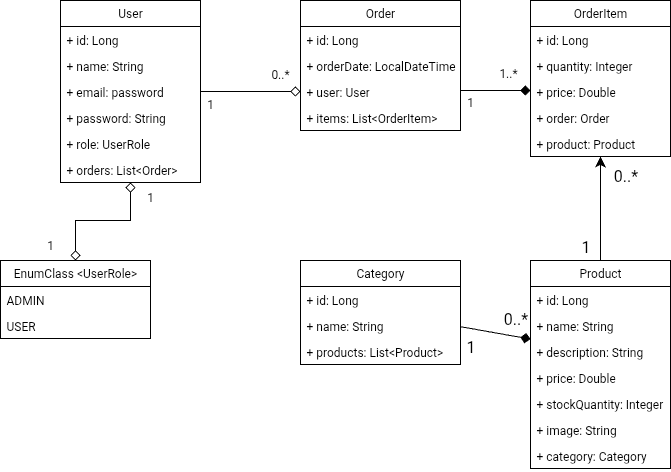

The diagram above was exported from draw.io. Its source (the exported page's mxGraphModel, read from the mxfile embedded in the PNG):
<mxGraphModel dx="786" dy="498" grid="1" gridSize="10" guides="1" tooltips="1" connect="1" arrows="1" fold="1" page="1" pageScale="1" pageWidth="827" pageHeight="1169" math="0" shadow="0">
  <root>
    <mxCell id="0" />
    <mxCell id="1" parent="0" />
    <mxCell id="_BmhHL3QOpjiyrXbVPqs-48" style="edgeStyle=orthogonalEdgeStyle;rounded=0;orthogonalLoop=1;jettySize=auto;html=1;entryX=0.5;entryY=0;entryDx=0;entryDy=0;fontSize=12;startSize=8;endSize=8;startArrow=diamond;startFill=0;endArrow=diamond;endFill=0;" parent="1" target="_BmhHL3QOpjiyrXbVPqs-39" edge="1">
      <mxGeometry relative="1" as="geometry">
        <mxPoint x="180" y="322" as="sourcePoint" />
        <mxPoint x="600" y="429" as="targetPoint" />
        <Array as="points">
          <mxPoint x="180" y="360" />
          <mxPoint x="125" y="360" />
        </Array>
      </mxGeometry>
    </mxCell>
    <mxCell id="_BmhHL3QOpjiyrXbVPqs-9" value="User" style="swimlane;fontStyle=0;childLayout=stackLayout;horizontal=1;startSize=26;fillColor=none;horizontalStack=0;resizeParent=1;resizeParentMax=0;resizeLast=0;collapsible=1;marginBottom=0;whiteSpace=wrap;html=1;" parent="1" vertex="1">
      <mxGeometry x="110" y="140" width="140" height="182" as="geometry" />
    </mxCell>
    <mxCell id="_BmhHL3QOpjiyrXbVPqs-10" value="+ id: Long" style="text;strokeColor=none;fillColor=none;align=left;verticalAlign=top;spacingLeft=4;spacingRight=4;overflow=hidden;rotatable=0;points=[[0,0.5],[1,0.5]];portConstraint=eastwest;whiteSpace=wrap;html=1;" parent="_BmhHL3QOpjiyrXbVPqs-9" vertex="1">
      <mxGeometry y="26" width="140" height="26" as="geometry" />
    </mxCell>
    <mxCell id="_BmhHL3QOpjiyrXbVPqs-11" value="+ name: String&lt;div&gt;&lt;br&gt;&lt;/div&gt;" style="text;strokeColor=none;fillColor=none;align=left;verticalAlign=top;spacingLeft=4;spacingRight=4;overflow=hidden;rotatable=0;points=[[0,0.5],[1,0.5]];portConstraint=eastwest;whiteSpace=wrap;html=1;" parent="_BmhHL3QOpjiyrXbVPqs-9" vertex="1">
      <mxGeometry y="52" width="140" height="26" as="geometry" />
    </mxCell>
    <mxCell id="_BmhHL3QOpjiyrXbVPqs-15" value="+ email: password" style="text;strokeColor=none;fillColor=none;align=left;verticalAlign=top;spacingLeft=4;spacingRight=4;overflow=hidden;rotatable=0;points=[[0,0.5],[1,0.5]];portConstraint=eastwest;whiteSpace=wrap;html=1;" parent="_BmhHL3QOpjiyrXbVPqs-9" vertex="1">
      <mxGeometry y="78" width="140" height="26" as="geometry" />
    </mxCell>
    <mxCell id="_BmhHL3QOpjiyrXbVPqs-13" value="+ password: String" style="text;strokeColor=none;fillColor=none;align=left;verticalAlign=top;spacingLeft=4;spacingRight=4;overflow=hidden;rotatable=0;points=[[0,0.5],[1,0.5]];portConstraint=eastwest;whiteSpace=wrap;html=1;" parent="_BmhHL3QOpjiyrXbVPqs-9" vertex="1">
      <mxGeometry y="104" width="140" height="26" as="geometry" />
    </mxCell>
    <mxCell id="_BmhHL3QOpjiyrXbVPqs-14" value="+ role: UserRole" style="text;strokeColor=none;fillColor=none;align=left;verticalAlign=top;spacingLeft=4;spacingRight=4;overflow=hidden;rotatable=0;points=[[0,0.5],[1,0.5]];portConstraint=eastwest;whiteSpace=wrap;html=1;" parent="_BmhHL3QOpjiyrXbVPqs-9" vertex="1">
      <mxGeometry y="130" width="140" height="26" as="geometry" />
    </mxCell>
    <mxCell id="_BmhHL3QOpjiyrXbVPqs-12" value="+ orders: List&amp;lt;Order&amp;gt;" style="text;strokeColor=none;fillColor=none;align=left;verticalAlign=top;spacingLeft=4;spacingRight=4;overflow=hidden;rotatable=0;points=[[0,0.5],[1,0.5]];portConstraint=eastwest;whiteSpace=wrap;html=1;" parent="_BmhHL3QOpjiyrXbVPqs-9" vertex="1">
      <mxGeometry y="156" width="140" height="26" as="geometry" />
    </mxCell>
    <mxCell id="_BmhHL3QOpjiyrXbVPqs-16" value="Order" style="swimlane;fontStyle=0;childLayout=stackLayout;horizontal=1;startSize=26;fillColor=none;horizontalStack=0;resizeParent=1;resizeParentMax=0;resizeLast=0;collapsible=1;marginBottom=0;whiteSpace=wrap;html=1;" parent="1" vertex="1">
      <mxGeometry x="350" y="140" width="160" height="130" as="geometry" />
    </mxCell>
    <mxCell id="_BmhHL3QOpjiyrXbVPqs-17" value="+ id: Long" style="text;strokeColor=none;fillColor=none;align=left;verticalAlign=top;spacingLeft=4;spacingRight=4;overflow=hidden;rotatable=0;points=[[0,0.5],[1,0.5]];portConstraint=eastwest;whiteSpace=wrap;html=1;" parent="_BmhHL3QOpjiyrXbVPqs-16" vertex="1">
      <mxGeometry y="26" width="160" height="26" as="geometry" />
    </mxCell>
    <mxCell id="_BmhHL3QOpjiyrXbVPqs-18" value="+ orderDate: LocalDateTime" style="text;strokeColor=none;fillColor=none;align=left;verticalAlign=top;spacingLeft=4;spacingRight=4;overflow=hidden;rotatable=0;points=[[0,0.5],[1,0.5]];portConstraint=eastwest;whiteSpace=wrap;html=1;" parent="_BmhHL3QOpjiyrXbVPqs-16" vertex="1">
      <mxGeometry y="52" width="160" height="26" as="geometry" />
    </mxCell>
    <mxCell id="_BmhHL3QOpjiyrXbVPqs-20" value="+ user: User" style="text;strokeColor=none;fillColor=none;align=left;verticalAlign=top;spacingLeft=4;spacingRight=4;overflow=hidden;rotatable=0;points=[[0,0.5],[1,0.5]];portConstraint=eastwest;whiteSpace=wrap;html=1;" parent="_BmhHL3QOpjiyrXbVPqs-16" vertex="1">
      <mxGeometry y="78" width="160" height="26" as="geometry" />
    </mxCell>
    <mxCell id="_BmhHL3QOpjiyrXbVPqs-19" value="+ items: List&amp;lt;OrderItem&amp;gt;" style="text;strokeColor=none;fillColor=none;align=left;verticalAlign=top;spacingLeft=4;spacingRight=4;overflow=hidden;rotatable=0;points=[[0,0.5],[1,0.5]];portConstraint=eastwest;whiteSpace=wrap;html=1;" parent="_BmhHL3QOpjiyrXbVPqs-16" vertex="1">
      <mxGeometry y="104" width="160" height="26" as="geometry" />
    </mxCell>
    <mxCell id="_BmhHL3QOpjiyrXbVPqs-21" value="OrderItem" style="swimlane;fontStyle=0;childLayout=stackLayout;horizontal=1;startSize=26;fillColor=none;horizontalStack=0;resizeParent=1;resizeParentMax=0;resizeLast=0;collapsible=1;marginBottom=0;whiteSpace=wrap;html=1;" parent="1" vertex="1">
      <mxGeometry x="580" y="140" width="140" height="156" as="geometry" />
    </mxCell>
    <mxCell id="_BmhHL3QOpjiyrXbVPqs-22" value="+ id: Long" style="text;strokeColor=none;fillColor=none;align=left;verticalAlign=top;spacingLeft=4;spacingRight=4;overflow=hidden;rotatable=0;points=[[0,0.5],[1,0.5]];portConstraint=eastwest;whiteSpace=wrap;html=1;" parent="_BmhHL3QOpjiyrXbVPqs-21" vertex="1">
      <mxGeometry y="26" width="140" height="26" as="geometry" />
    </mxCell>
    <mxCell id="_BmhHL3QOpjiyrXbVPqs-23" value="+ quantity: Integer" style="text;strokeColor=none;fillColor=none;align=left;verticalAlign=top;spacingLeft=4;spacingRight=4;overflow=hidden;rotatable=0;points=[[0,0.5],[1,0.5]];portConstraint=eastwest;whiteSpace=wrap;html=1;" parent="_BmhHL3QOpjiyrXbVPqs-21" vertex="1">
      <mxGeometry y="52" width="140" height="26" as="geometry" />
    </mxCell>
    <mxCell id="_BmhHL3QOpjiyrXbVPqs-24" value="+ price: Double" style="text;strokeColor=none;fillColor=none;align=left;verticalAlign=top;spacingLeft=4;spacingRight=4;overflow=hidden;rotatable=0;points=[[0,0.5],[1,0.5]];portConstraint=eastwest;whiteSpace=wrap;html=1;" parent="_BmhHL3QOpjiyrXbVPqs-21" vertex="1">
      <mxGeometry y="78" width="140" height="26" as="geometry" />
    </mxCell>
    <mxCell id="_BmhHL3QOpjiyrXbVPqs-25" value="+ order: Order" style="text;strokeColor=none;fillColor=none;align=left;verticalAlign=top;spacingLeft=4;spacingRight=4;overflow=hidden;rotatable=0;points=[[0,0.5],[1,0.5]];portConstraint=eastwest;whiteSpace=wrap;html=1;" parent="_BmhHL3QOpjiyrXbVPqs-21" vertex="1">
      <mxGeometry y="104" width="140" height="26" as="geometry" />
    </mxCell>
    <mxCell id="_BmhHL3QOpjiyrXbVPqs-26" value="+ product: Product" style="text;strokeColor=none;fillColor=none;align=left;verticalAlign=top;spacingLeft=4;spacingRight=4;overflow=hidden;rotatable=0;points=[[0,0.5],[1,0.5]];portConstraint=eastwest;whiteSpace=wrap;html=1;" parent="_BmhHL3QOpjiyrXbVPqs-21" vertex="1">
      <mxGeometry y="130" width="140" height="26" as="geometry" />
    </mxCell>
    <mxCell id="bVNeW-LZiPIBmcFiiq83-1" value="" style="edgeStyle=none;curved=1;rounded=0;orthogonalLoop=1;jettySize=auto;html=1;fontSize=12;startSize=8;endSize=8;" edge="1" parent="1" source="_BmhHL3QOpjiyrXbVPqs-27" target="_BmhHL3QOpjiyrXbVPqs-26">
      <mxGeometry relative="1" as="geometry" />
    </mxCell>
    <mxCell id="_BmhHL3QOpjiyrXbVPqs-27" value="Product" style="swimlane;fontStyle=0;childLayout=stackLayout;horizontal=1;startSize=26;fillColor=none;horizontalStack=0;resizeParent=1;resizeParentMax=0;resizeLast=0;collapsible=1;marginBottom=0;whiteSpace=wrap;html=1;" parent="1" vertex="1">
      <mxGeometry x="580" y="400" width="140" height="208" as="geometry" />
    </mxCell>
    <mxCell id="_BmhHL3QOpjiyrXbVPqs-28" value="+ id: Long" style="text;strokeColor=none;fillColor=none;align=left;verticalAlign=top;spacingLeft=4;spacingRight=4;overflow=hidden;rotatable=0;points=[[0,0.5],[1,0.5]];portConstraint=eastwest;whiteSpace=wrap;html=1;" parent="_BmhHL3QOpjiyrXbVPqs-27" vertex="1">
      <mxGeometry y="26" width="140" height="26" as="geometry" />
    </mxCell>
    <mxCell id="_BmhHL3QOpjiyrXbVPqs-29" value="+ name: String" style="text;strokeColor=none;fillColor=none;align=left;verticalAlign=top;spacingLeft=4;spacingRight=4;overflow=hidden;rotatable=0;points=[[0,0.5],[1,0.5]];portConstraint=eastwest;whiteSpace=wrap;html=1;" parent="_BmhHL3QOpjiyrXbVPqs-27" vertex="1">
      <mxGeometry y="52" width="140" height="26" as="geometry" />
    </mxCell>
    <mxCell id="_BmhHL3QOpjiyrXbVPqs-30" value="+ description: String" style="text;strokeColor=none;fillColor=none;align=left;verticalAlign=top;spacingLeft=4;spacingRight=4;overflow=hidden;rotatable=0;points=[[0,0.5],[1,0.5]];portConstraint=eastwest;whiteSpace=wrap;html=1;" parent="_BmhHL3QOpjiyrXbVPqs-27" vertex="1">
      <mxGeometry y="78" width="140" height="26" as="geometry" />
    </mxCell>
    <mxCell id="_BmhHL3QOpjiyrXbVPqs-31" value="+ price: Double" style="text;strokeColor=none;fillColor=none;align=left;verticalAlign=top;spacingLeft=4;spacingRight=4;overflow=hidden;rotatable=0;points=[[0,0.5],[1,0.5]];portConstraint=eastwest;whiteSpace=wrap;html=1;" parent="_BmhHL3QOpjiyrXbVPqs-27" vertex="1">
      <mxGeometry y="104" width="140" height="26" as="geometry" />
    </mxCell>
    <mxCell id="_BmhHL3QOpjiyrXbVPqs-33" value="+ stockQuantity: Integer" style="text;strokeColor=none;fillColor=none;align=left;verticalAlign=top;spacingLeft=4;spacingRight=4;overflow=hidden;rotatable=0;points=[[0,0.5],[1,0.5]];portConstraint=eastwest;whiteSpace=wrap;html=1;" parent="_BmhHL3QOpjiyrXbVPqs-27" vertex="1">
      <mxGeometry y="130" width="140" height="26" as="geometry" />
    </mxCell>
    <mxCell id="_BmhHL3QOpjiyrXbVPqs-32" value="+ image: String" style="text;strokeColor=none;fillColor=none;align=left;verticalAlign=top;spacingLeft=4;spacingRight=4;overflow=hidden;rotatable=0;points=[[0,0.5],[1,0.5]];portConstraint=eastwest;whiteSpace=wrap;html=1;" parent="_BmhHL3QOpjiyrXbVPqs-27" vertex="1">
      <mxGeometry y="156" width="140" height="26" as="geometry" />
    </mxCell>
    <mxCell id="_BmhHL3QOpjiyrXbVPqs-34" value="+ category: Category" style="text;strokeColor=none;fillColor=none;align=left;verticalAlign=top;spacingLeft=4;spacingRight=4;overflow=hidden;rotatable=0;points=[[0,0.5],[1,0.5]];portConstraint=eastwest;whiteSpace=wrap;html=1;" parent="_BmhHL3QOpjiyrXbVPqs-27" vertex="1">
      <mxGeometry y="182" width="140" height="26" as="geometry" />
    </mxCell>
    <mxCell id="bVNeW-LZiPIBmcFiiq83-6" value="" style="edgeStyle=none;curved=0;rounded=0;orthogonalLoop=1;jettySize=auto;html=1;fontSize=12;startSize=8;endSize=8;strokeColor=none;" edge="1" parent="1" source="_BmhHL3QOpjiyrXbVPqs-35" target="_BmhHL3QOpjiyrXbVPqs-30">
      <mxGeometry relative="1" as="geometry" />
    </mxCell>
    <mxCell id="bVNeW-LZiPIBmcFiiq83-9" value="" style="edgeStyle=none;curved=0;rounded=0;orthogonalLoop=1;jettySize=auto;html=1;fontSize=12;startSize=8;endSize=8;endArrow=diamond;endFill=1;" edge="1" parent="1" source="_BmhHL3QOpjiyrXbVPqs-35" target="_BmhHL3QOpjiyrXbVPqs-30">
      <mxGeometry relative="1" as="geometry" />
    </mxCell>
    <mxCell id="_BmhHL3QOpjiyrXbVPqs-35" value="Category" style="swimlane;fontStyle=0;childLayout=stackLayout;horizontal=1;startSize=26;fillColor=none;horizontalStack=0;resizeParent=1;resizeParentMax=0;resizeLast=0;collapsible=1;marginBottom=0;whiteSpace=wrap;html=1;" parent="1" vertex="1">
      <mxGeometry x="350" y="400" width="160" height="104" as="geometry" />
    </mxCell>
    <mxCell id="_BmhHL3QOpjiyrXbVPqs-36" value="+ id: Long" style="text;strokeColor=none;fillColor=none;align=left;verticalAlign=top;spacingLeft=4;spacingRight=4;overflow=hidden;rotatable=0;points=[[0,0.5],[1,0.5]];portConstraint=eastwest;whiteSpace=wrap;html=1;" parent="_BmhHL3QOpjiyrXbVPqs-35" vertex="1">
      <mxGeometry y="26" width="160" height="26" as="geometry" />
    </mxCell>
    <mxCell id="_BmhHL3QOpjiyrXbVPqs-37" value="+ name: String" style="text;strokeColor=none;fillColor=none;align=left;verticalAlign=top;spacingLeft=4;spacingRight=4;overflow=hidden;rotatable=0;points=[[0,0.5],[1,0.5]];portConstraint=eastwest;whiteSpace=wrap;html=1;" parent="_BmhHL3QOpjiyrXbVPqs-35" vertex="1">
      <mxGeometry y="52" width="160" height="26" as="geometry" />
    </mxCell>
    <mxCell id="_BmhHL3QOpjiyrXbVPqs-38" value="+ products: List&amp;lt;Product&amp;gt;" style="text;strokeColor=none;fillColor=none;align=left;verticalAlign=top;spacingLeft=4;spacingRight=4;overflow=hidden;rotatable=0;points=[[0,0.5],[1,0.5]];portConstraint=eastwest;whiteSpace=wrap;html=1;" parent="_BmhHL3QOpjiyrXbVPqs-35" vertex="1">
      <mxGeometry y="78" width="160" height="26" as="geometry" />
    </mxCell>
    <mxCell id="_BmhHL3QOpjiyrXbVPqs-39" value="EnumClass &amp;lt;UserRole&amp;gt;" style="swimlane;fontStyle=0;childLayout=stackLayout;horizontal=1;startSize=26;fillColor=none;horizontalStack=0;resizeParent=1;resizeParentMax=0;resizeLast=0;collapsible=1;marginBottom=0;whiteSpace=wrap;html=1;" parent="1" vertex="1">
      <mxGeometry x="50" y="400" width="150" height="78" as="geometry" />
    </mxCell>
    <mxCell id="_BmhHL3QOpjiyrXbVPqs-40" value="ADMIN" style="text;strokeColor=none;fillColor=none;align=left;verticalAlign=top;spacingLeft=4;spacingRight=4;overflow=hidden;rotatable=0;points=[[0,0.5],[1,0.5]];portConstraint=eastwest;whiteSpace=wrap;html=1;" parent="_BmhHL3QOpjiyrXbVPqs-39" vertex="1">
      <mxGeometry y="26" width="150" height="26" as="geometry" />
    </mxCell>
    <mxCell id="_BmhHL3QOpjiyrXbVPqs-41" value="USER" style="text;strokeColor=none;fillColor=none;align=left;verticalAlign=top;spacingLeft=4;spacingRight=4;overflow=hidden;rotatable=0;points=[[0,0.5],[1,0.5]];portConstraint=eastwest;whiteSpace=wrap;html=1;" parent="_BmhHL3QOpjiyrXbVPqs-39" vertex="1">
      <mxGeometry y="52" width="150" height="26" as="geometry" />
    </mxCell>
    <mxCell id="_BmhHL3QOpjiyrXbVPqs-44" style="edgeStyle=none;curved=1;rounded=0;orthogonalLoop=1;jettySize=auto;html=1;exitX=1;exitY=0.5;exitDx=0;exitDy=0;entryX=0;entryY=0.5;entryDx=0;entryDy=0;fontSize=12;startSize=8;endSize=8;endArrow=diamond;endFill=0;" parent="1" source="_BmhHL3QOpjiyrXbVPqs-15" target="_BmhHL3QOpjiyrXbVPqs-20" edge="1">
      <mxGeometry relative="1" as="geometry" />
    </mxCell>
    <mxCell id="_BmhHL3QOpjiyrXbVPqs-45" value="1" style="text;html=1;align=center;verticalAlign=middle;whiteSpace=wrap;rounded=0;" parent="1" vertex="1">
      <mxGeometry x="230" y="229" width="60" height="30" as="geometry" />
    </mxCell>
    <mxCell id="_BmhHL3QOpjiyrXbVPqs-46" value="0..*" style="text;html=1;align=center;verticalAlign=middle;whiteSpace=wrap;rounded=0;" parent="1" vertex="1">
      <mxGeometry x="300" y="199" width="60" height="30" as="geometry" />
    </mxCell>
    <mxCell id="_BmhHL3QOpjiyrXbVPqs-50" value="1" style="text;html=1;align=center;verticalAlign=middle;whiteSpace=wrap;rounded=0;" parent="1" vertex="1">
      <mxGeometry x="170" y="322" width="60" height="30" as="geometry" />
    </mxCell>
    <mxCell id="_BmhHL3QOpjiyrXbVPqs-51" value="1" style="text;html=1;align=center;verticalAlign=middle;whiteSpace=wrap;rounded=0;" parent="1" vertex="1">
      <mxGeometry x="70" y="370" width="60" height="30" as="geometry" />
    </mxCell>
    <mxCell id="_BmhHL3QOpjiyrXbVPqs-53" style="edgeStyle=none;curved=1;rounded=0;orthogonalLoop=1;jettySize=auto;html=1;entryX=0;entryY=0.5;entryDx=0;entryDy=0;fontSize=12;startSize=8;endSize=8;endArrow=diamond;endFill=1;" parent="1" edge="1">
      <mxGeometry relative="1" as="geometry">
        <mxPoint x="510" y="230" as="sourcePoint" />
        <mxPoint x="580" y="230" as="targetPoint" />
      </mxGeometry>
    </mxCell>
    <mxCell id="_BmhHL3QOpjiyrXbVPqs-54" value="1" style="text;html=1;align=center;verticalAlign=middle;whiteSpace=wrap;rounded=0;" parent="1" vertex="1">
      <mxGeometry x="490" y="227" width="60" height="30" as="geometry" />
    </mxCell>
    <mxCell id="_BmhHL3QOpjiyrXbVPqs-56" value="1..*" style="text;html=1;align=center;verticalAlign=middle;whiteSpace=wrap;rounded=0;" parent="1" vertex="1">
      <mxGeometry x="528" y="198" width="60" height="30" as="geometry" />
    </mxCell>
    <mxCell id="bVNeW-LZiPIBmcFiiq83-2" value="1" style="text;html=1;align=center;verticalAlign=middle;resizable=0;points=[];autosize=1;strokeColor=none;fillColor=none;fontSize=16;" vertex="1" parent="1">
      <mxGeometry x="620" y="371" width="30" height="30" as="geometry" />
    </mxCell>
    <mxCell id="bVNeW-LZiPIBmcFiiq83-4" value="0..*" style="text;html=1;align=center;verticalAlign=middle;resizable=0;points=[];autosize=1;strokeColor=none;fillColor=none;fontSize=16;" vertex="1" parent="1">
      <mxGeometry x="650" y="300" width="50" height="30" as="geometry" />
    </mxCell>
    <mxCell id="bVNeW-LZiPIBmcFiiq83-10" value="0..*" style="text;html=1;align=center;verticalAlign=middle;resizable=0;points=[];autosize=1;strokeColor=none;fillColor=none;fontSize=16;" vertex="1" parent="1">
      <mxGeometry x="540" y="443" width="50" height="30" as="geometry" />
    </mxCell>
    <mxCell id="bVNeW-LZiPIBmcFiiq83-11" value="1" style="text;html=1;align=center;verticalAlign=middle;resizable=0;points=[];autosize=1;strokeColor=none;fillColor=none;fontSize=16;" vertex="1" parent="1">
      <mxGeometry x="505" y="471" width="30" height="30" as="geometry" />
    </mxCell>
  </root>
</mxGraphModel>